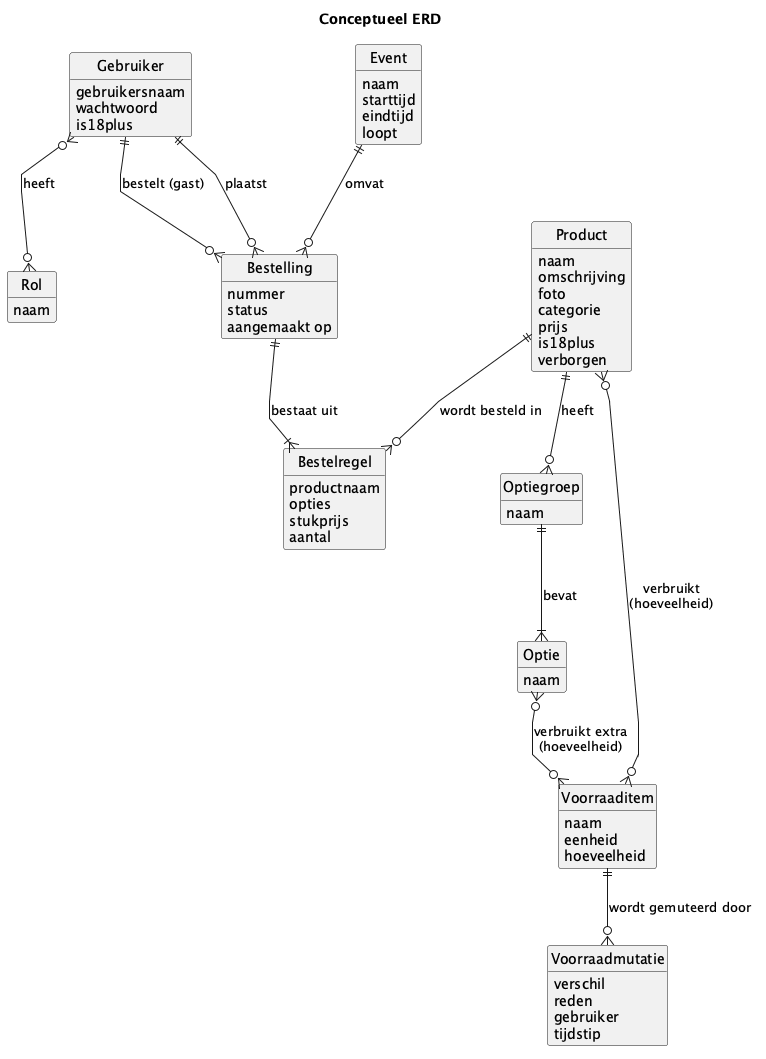

The diagram above was rendered by PlantUML. Its source (embedded in the PNG):
@startuml
title Conceptueel ERD
hide circle
hide empty members
skinparam linetype polyline
skinparam nodesep 60
skinparam ranksep 60

entity Gebruiker {
  gebruikersnaam
  wachtwoord
  is18plus
}
entity Rol {
  naam
}
entity Event {
  naam
  starttijd
  eindtijd
  loopt
}
entity Bestelling {
  nummer
  status
  aangemaakt op
}
entity Bestelregel {
  productnaam
  opties
  stukprijs
  aantal
}
entity Product {
  naam
  omschrijving
  foto
  categorie
  prijs
  is18plus
  verborgen
}
entity Optiegroep {
  naam
}
entity Optie {
  naam
}
entity Voorraaditem {
  naam
  eenheid
  hoeveelheid
}
entity Voorraadmutatie {
  verschil
  reden
  gebruiker
  tijdstip
}

Gebruiker }o--o{ Rol : heeft
Event ||--o{ Bestelling : omvat
Gebruiker ||--o{ Bestelling : bestelt (gast)
Gebruiker ||--o{ Bestelling : plaatst
Bestelling ||--|{ Bestelregel : bestaat uit
Product ||--o{ Bestelregel : wordt besteld in
Product ||--o{ Optiegroep : heeft
Optiegroep ||--|{ Optie : bevat
Product }o--o{ Voorraaditem : verbruikt\n(hoeveelheid)
Optie }o--o{ Voorraaditem : verbruikt extra\n(hoeveelheid)
Voorraaditem ||--o{ Voorraadmutatie : wordt gemuteerd door
@enduml